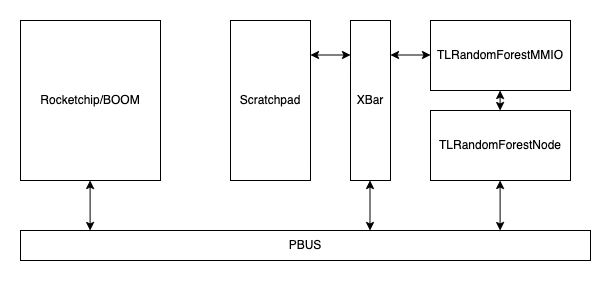

The diagram above was exported from draw.io. Its source (the exported page's mxGraphModel, read from the mxfile embedded in the PNG):
<mxGraphModel dx="914" dy="530" grid="1" gridSize="10" guides="1" tooltips="1" connect="1" arrows="1" fold="1" page="1" pageScale="1" pageWidth="827" pageHeight="1169" math="0" shadow="0">
  <root>
    <mxCell id="0" />
    <mxCell id="1" parent="0" />
    <mxCell id="nS5vEUHIjgGIPI36hQyT-1" value="PBUS" style="rounded=0;whiteSpace=wrap;html=1;" parent="1" vertex="1">
      <mxGeometry x="170" y="330" width="570" height="30" as="geometry" />
    </mxCell>
    <mxCell id="nS5vEUHIjgGIPI36hQyT-2" value="XBar" style="rounded=0;whiteSpace=wrap;html=1;direction=east;textDirection=ltr;flipH=0;" parent="1" vertex="1">
      <mxGeometry x="500" y="120" width="40" height="160" as="geometry" />
    </mxCell>
    <mxCell id="nS5vEUHIjgGIPI36hQyT-3" value="Scratchpad" style="rounded=0;whiteSpace=wrap;html=1;" parent="1" vertex="1">
      <mxGeometry x="380" y="120" width="80" height="160" as="geometry" />
    </mxCell>
    <mxCell id="nS5vEUHIjgGIPI36hQyT-4" value="" style="endArrow=classic;startArrow=classic;html=1;rounded=0;" parent="1" edge="1">
      <mxGeometry width="50" height="50" relative="1" as="geometry">
        <mxPoint x="519.5" y="330" as="sourcePoint" />
        <mxPoint x="519.5" y="280" as="targetPoint" />
      </mxGeometry>
    </mxCell>
    <mxCell id="nS5vEUHIjgGIPI36hQyT-5" value="TLRandomForestMMIO" style="rounded=0;whiteSpace=wrap;html=1;" parent="1" vertex="1">
      <mxGeometry x="580" y="120" width="140" height="70" as="geometry" />
    </mxCell>
    <mxCell id="nS5vEUHIjgGIPI36hQyT-6" value="TLRandomForestNode" style="rounded=0;whiteSpace=wrap;html=1;" parent="1" vertex="1">
      <mxGeometry x="580" y="210" width="140" height="70" as="geometry" />
    </mxCell>
    <mxCell id="nS5vEUHIjgGIPI36hQyT-7" value="" style="endArrow=classic;startArrow=classic;html=1;rounded=0;" parent="1" edge="1">
      <mxGeometry width="50" height="50" relative="1" as="geometry">
        <mxPoint x="460" y="154.5" as="sourcePoint" />
        <mxPoint x="500" y="154.5" as="targetPoint" />
      </mxGeometry>
    </mxCell>
    <mxCell id="nS5vEUHIjgGIPI36hQyT-10" value="" style="endArrow=classic;startArrow=classic;html=1;rounded=0;" parent="1" edge="1">
      <mxGeometry width="50" height="50" relative="1" as="geometry">
        <mxPoint x="540" y="154.5" as="sourcePoint" />
        <mxPoint x="580" y="154.5" as="targetPoint" />
      </mxGeometry>
    </mxCell>
    <mxCell id="nS5vEUHIjgGIPI36hQyT-11" value="Rocketchip/BOOM" style="rounded=0;whiteSpace=wrap;html=1;" parent="1" vertex="1">
      <mxGeometry x="170" y="120" width="140" height="160" as="geometry" />
    </mxCell>
    <mxCell id="nS5vEUHIjgGIPI36hQyT-12" value="" style="endArrow=classic;startArrow=classic;html=1;rounded=0;" parent="1" edge="1">
      <mxGeometry width="50" height="50" relative="1" as="geometry">
        <mxPoint x="649.6" y="330" as="sourcePoint" />
        <mxPoint x="649.6" y="280" as="targetPoint" />
      </mxGeometry>
    </mxCell>
    <mxCell id="nS5vEUHIjgGIPI36hQyT-13" value="" style="endArrow=classic;startArrow=classic;html=1;rounded=0;" parent="1" edge="1">
      <mxGeometry width="50" height="50" relative="1" as="geometry">
        <mxPoint x="649.6" y="210" as="sourcePoint" />
        <mxPoint x="649.6" y="190" as="targetPoint" />
      </mxGeometry>
    </mxCell>
    <mxCell id="nS5vEUHIjgGIPI36hQyT-14" value="" style="endArrow=classic;startArrow=classic;html=1;rounded=0;" parent="1" edge="1">
      <mxGeometry width="50" height="50" relative="1" as="geometry">
        <mxPoint x="239.6" y="330" as="sourcePoint" />
        <mxPoint x="239.6" y="280" as="targetPoint" />
      </mxGeometry>
    </mxCell>
  </root>
</mxGraphModel>